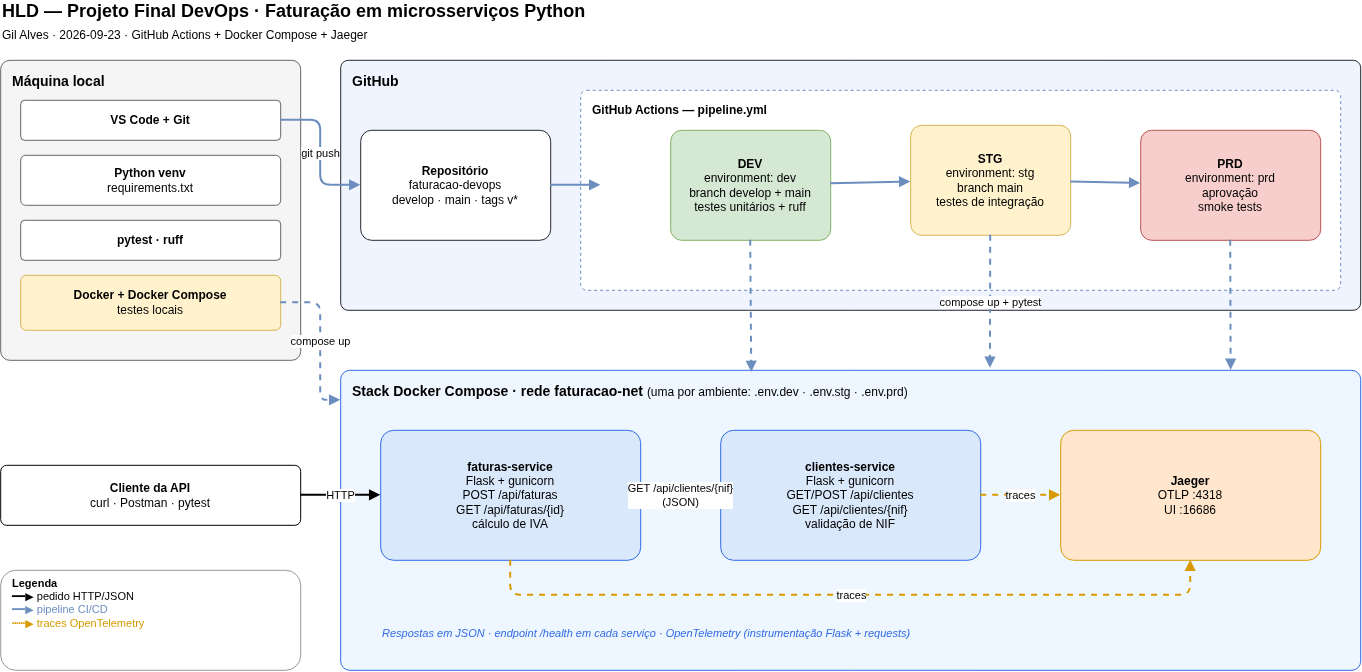

The diagram above was exported from draw.io. Its source (the exported page's mxGraphModel, read from the mxfile embedded in the PNG):
<mxGraphModel dx="1509" dy="687" grid="1" gridSize="10" guides="1" tooltips="1" connect="1" arrows="1" fold="1" page="1" pageScale="1" pageWidth="1400" pageHeight="700" math="0" shadow="0">
  <root>
    <mxCell id="0" />
    <mxCell id="1" parent="0" />
    <mxCell id="c2" parent="1" style="text;html=1;align=left;verticalAlign=middle;fontSize=18;" value="&lt;b&gt;HLD — Projeto Final DevOps · Faturação em microsserviços Python&lt;/b&gt;&lt;br&gt;&lt;font style='font-size:12px'&gt;Gil Alves · 2026-09-23 · GitHub Actions + Docker Compose + Jaeger&lt;/font&gt;" vertex="1">
      <mxGeometry height="45" width="1360" x="20" y="10" as="geometry" />
    </mxCell>
    <mxCell id="c3" parent="1" style="rounded=1;whiteSpace=wrap;html=1;verticalAlign=top;align=left;spacingLeft=10;spacingTop=6;fontStyle=1;fontSize=14;arcSize=3;fillColor=#f5f5f5;strokeColor=#666666;" value="Máquina local" vertex="1">
      <mxGeometry height="300" width="300" x="20" y="70" as="geometry" />
    </mxCell>
    <mxCell id="c4" parent="1" style="rounded=1;whiteSpace=wrap;html=1;fontSize=12;arcSize=10;fillColor=#ffffff;strokeColor=#666666;" value="&lt;b&gt;VS Code + Git&lt;/b&gt;" vertex="1">
      <mxGeometry height="40" width="260" x="40" y="110" as="geometry" />
    </mxCell>
    <mxCell id="c5" parent="1" style="rounded=1;whiteSpace=wrap;html=1;fontSize=12;arcSize=10;fillColor=#ffffff;strokeColor=#666666;" value="&lt;b&gt;Python venv&lt;/b&gt;&lt;br&gt;requirements.txt" vertex="1">
      <mxGeometry height="50" width="260" x="40" y="165" as="geometry" />
    </mxCell>
    <mxCell id="c6" parent="1" style="rounded=1;whiteSpace=wrap;html=1;fontSize=12;arcSize=10;fillColor=#ffffff;strokeColor=#666666;" value="&lt;b&gt;pytest · ruff&lt;/b&gt;" vertex="1">
      <mxGeometry height="40" width="260" x="40" y="230" as="geometry" />
    </mxCell>
    <mxCell id="c7" parent="1" style="rounded=1;whiteSpace=wrap;html=1;fontSize=12;arcSize=10;fillColor=#fff2cc;strokeColor=#d6b656;" value="&lt;b&gt;Docker + Docker Compose&lt;/b&gt;&lt;br&gt;testes locais" vertex="1">
      <mxGeometry height="55" width="260" x="40" y="285" as="geometry" />
    </mxCell>
    <mxCell id="c8" parent="1" style="rounded=1;whiteSpace=wrap;html=1;verticalAlign=top;align=left;spacingLeft=10;spacingTop=6;fontStyle=1;fontSize=14;arcSize=3;fillColor=#f0f4ff;strokeColor=#24292f;" value="GitHub" vertex="1">
      <mxGeometry height="250" width="1020" x="360" y="70" as="geometry" />
    </mxCell>
    <mxCell id="c9" parent="1" style="rounded=1;whiteSpace=wrap;html=1;fontSize=12;arcSize=10;fillColor=#ffffff;strokeColor=#24292f;" value="&lt;b&gt;Repositório&lt;/b&gt;&lt;br&gt;faturacao-devops&lt;br&gt;develop · main · tags v*" vertex="1">
      <mxGeometry height="110" width="190" x="380" y="140" as="geometry" />
    </mxCell>
    <mxCell id="c10" parent="1" style="rounded=1;whiteSpace=wrap;html=1;verticalAlign=top;align=left;spacingLeft=10;spacingTop=6;fontStyle=1;fontSize=14;arcSize=3;fillColor=#ffffff;strokeColor=#6c8ebf;dashed=1;fontSize=12;" value="GitHub Actions — pipeline.yml" vertex="1">
      <mxGeometry height="200" width="760" x="600" y="100" as="geometry" />
    </mxCell>
    <mxCell id="c12" parent="1" style="rounded=1;whiteSpace=wrap;html=1;fontSize=12;arcSize=10;fillColor=#d5e8d4;strokeColor=#82b366;" value="&lt;b&gt;DEV&lt;/b&gt;&lt;br&gt;environment: dev&lt;br&gt;branch develop + main&lt;br&gt;&lt;div&gt;testes unitários + ruff&lt;/div&gt;" vertex="1">
      <mxGeometry height="110" width="160" x="690" y="140" as="geometry" />
    </mxCell>
    <mxCell id="c13" parent="1" style="rounded=1;whiteSpace=wrap;html=1;fontSize=12;arcSize=10;fillColor=#fff2cc;strokeColor=#d6b656;" value="&lt;b&gt;STG&lt;/b&gt;&lt;br&gt;environment: stg&lt;br&gt;branch main&lt;br&gt;testes de integração" vertex="1">
      <mxGeometry height="110" width="160" x="930" y="135" as="geometry" />
    </mxCell>
    <mxCell id="c14" parent="1" style="rounded=1;whiteSpace=wrap;html=1;fontSize=12;arcSize=10;fillColor=#f8cecc;strokeColor=#b85450;" value="&lt;b&gt;PRD&lt;/b&gt;&lt;br&gt;environment: prd&lt;br&gt;aprovação&lt;br&gt;smoke tests" vertex="1">
      <mxGeometry height="110" width="180" x="1160" y="140" as="geometry" />
    </mxCell>
    <mxCell id="c15" parent="1" style="rounded=1;whiteSpace=wrap;html=1;verticalAlign=top;align=left;spacingLeft=10;spacingTop=6;fontStyle=1;fontSize=14;arcSize=3;fillColor=#eef6ff;strokeColor=#326ce5;" value="Stack Docker Compose · rede faturacao-net  &lt;font style='font-weight:normal;font-size:12px'&gt;(uma por ambiente: .env.dev · .env.stg · .env.prd)&lt;/font&gt;" vertex="1">
      <mxGeometry height="300" width="1020" x="360" y="380" as="geometry" />
    </mxCell>
    <mxCell id="c16" parent="1" style="rounded=1;whiteSpace=wrap;html=1;fontSize=12;arcSize=10;fillColor=#dae8fc;strokeColor=#326ce5;" value="&lt;b&gt;faturas-service&lt;/b&gt;&lt;br&gt;Flask + gunicorn&lt;br&gt;POST /api/faturas&lt;br&gt;GET /api/faturas/{id}&lt;br&gt;cálculo de IVA" vertex="1">
      <mxGeometry height="130" width="260" x="400" y="440" as="geometry" />
    </mxCell>
    <mxCell id="c17" parent="1" style="rounded=1;whiteSpace=wrap;html=1;fontSize=12;arcSize=10;fillColor=#dae8fc;strokeColor=#326ce5;" value="&lt;b&gt;clientes-service&lt;/b&gt;&lt;br&gt;Flask + gunicorn&lt;br&gt;GET/POST /api/clientes&lt;br&gt;GET /api/clientes/{nif}&lt;br&gt;validação de NIF" vertex="1">
      <mxGeometry height="130" width="260" x="740" y="440" as="geometry" />
    </mxCell>
    <mxCell id="c18" parent="1" style="rounded=1;whiteSpace=wrap;html=1;fontSize=12;arcSize=10;fillColor=#ffe6cc;strokeColor=#d79b00;" value="&lt;b&gt;Jaeger&lt;/b&gt;&lt;br&gt;OTLP :4318&lt;br&gt;UI :16686" vertex="1">
      <mxGeometry height="130" width="260" x="1080" y="440" as="geometry" />
    </mxCell>
    <mxCell id="c19" parent="1" style="text;html=1;align=left;fontSize=11;fontColor=#326ce5;" value="&lt;i&gt;Respostas em JSON · endpoint /health em cada serviço · OpenTelemetry (instrumentação Flask + requests)&lt;/i&gt;" vertex="1">
      <mxGeometry height="30" width="940" x="400" y="630" as="geometry" />
    </mxCell>
    <mxCell id="c20" parent="1" style="rounded=1;whiteSpace=wrap;html=1;fontSize=12;arcSize=10;fillColor=#ffffff;strokeColor=#000000;" value="&lt;b&gt;Cliente da API&lt;/b&gt;&lt;br&gt;curl · Postman · pytest" vertex="1">
      <mxGeometry height="60" width="300" x="20" y="475" as="geometry" />
    </mxCell>
    <mxCell id="c21" parent="1" style="rounded=1;whiteSpace=wrap;html=1;align=left;verticalAlign=top;spacingLeft=10;fontSize=11;fillColor=#ffffff;strokeColor=#999999;" value="&lt;b&gt;Legenda&lt;/b&gt;&lt;br&gt;━━▶ pedido HTTP/JSON&lt;br&gt;&lt;font color='#6c8ebf'&gt;━━▶ pipeline CI/CD&lt;/font&gt;&lt;br&gt;&lt;font color='#d79b00'&gt;┅┅▶ traces OpenTelemetry&lt;/font&gt;" vertex="1">
      <mxGeometry height="100" width="300" x="20" y="580" as="geometry" />
    </mxCell>
    <mxCell id="c22" edge="1" parent="1" source="c4" style="endArrow=block;html=1;strokeWidth=2;strokeColor=#6c8ebf;fontSize=11;labelBackgroundColor=#ffffff;edgeStyle=orthogonalEdgeStyle;exitX=1;exitY=0.5;entryX=0;entryY=0.5;" target="c9" value="git push">
      <mxGeometry relative="1" as="geometry">
        <Array as="points">
          <mxPoint x="340" y="130" />
          <mxPoint x="340" y="195" />
        </Array>
      </mxGeometry>
    </mxCell>
    <mxCell id="c23" edge="1" parent="1" source="c9" style="endArrow=block;html=1;strokeWidth=2;strokeColor=#6c8ebf;fontSize=11;labelBackgroundColor=#ffffff;" value="">
      <mxGeometry relative="1" as="geometry">
        <mxPoint x="620" y="195" as="targetPoint" />
      </mxGeometry>
    </mxCell>
    <mxCell id="c25" edge="1" parent="1" source="c12" style="endArrow=block;html=1;strokeWidth=2;strokeColor=#6c8ebf;fontSize=11;labelBackgroundColor=#ffffff;" target="c13" value="">
      <mxGeometry relative="1" as="geometry" />
    </mxCell>
    <mxCell id="c26" edge="1" parent="1" source="c13" style="endArrow=block;html=1;strokeWidth=2;strokeColor=#6c8ebf;fontSize=11;labelBackgroundColor=#ffffff;" target="c14" value="">
      <mxGeometry relative="1" as="geometry" />
    </mxCell>
    <mxCell id="c27" edge="1" parent="1" source="c12" style="endArrow=block;html=1;strokeWidth=2;strokeColor=#6c8ebf;fontSize=11;labelBackgroundColor=#ffffff;dashed=1;exitX=0.5;exitY=1;entryX=0.403;entryY=0.007;entryDx=0;entryDy=0;entryPerimeter=0;" target="c15" value="">
      <mxGeometry relative="1" as="geometry" />
    </mxCell>
    <mxCell id="c28" edge="1" parent="1" source="c13" style="endArrow=block;html=1;strokeWidth=2;strokeColor=#6c8ebf;fontSize=11;labelBackgroundColor=#ffffff;dashed=1;exitX=0.5;exitY=1;entryX=0.637;entryY=-0.007;entryDx=0;entryDy=0;entryPerimeter=0;" target="c15" value="compose up + pytest">
      <mxGeometry relative="1" as="geometry" />
    </mxCell>
    <mxCell id="c29" edge="1" parent="1" source="c14" style="endArrow=block;html=1;strokeWidth=2;strokeColor=#6c8ebf;fontSize=11;labelBackgroundColor=#ffffff;dashed=1;exitX=0.5;exitY=1;entryX=0.873;entryY=0;" target="c15" value="">
      <mxGeometry relative="1" as="geometry" />
    </mxCell>
    <mxCell id="c30" edge="1" parent="1" source="c7" style="endArrow=block;html=1;strokeWidth=2;strokeColor=#6c8ebf;fontSize=11;labelBackgroundColor=#ffffff;dashed=1;edgeStyle=orthogonalEdgeStyle;exitX=1;exitY=0.5;entryX=0;entryY=0.1;" target="c15" value="compose up">
      <mxGeometry relative="1" as="geometry">
        <Array as="points">
          <mxPoint x="340" y="312" />
          <mxPoint x="340" y="410" />
        </Array>
      </mxGeometry>
    </mxCell>
    <mxCell id="c31" edge="1" parent="1" source="c20" style="endArrow=block;html=1;strokeWidth=2;fontSize=11;labelBackgroundColor=#ffffff;exitX=1;exitY=0.5;entryX=0;entryY=0.5;" target="c16" value="HTTP">
      <mxGeometry relative="1" as="geometry">
        <Array as="points">
          <mxPoint x="360" y="505" />
        </Array>
      </mxGeometry>
    </mxCell>
    <mxCell id="c32" edge="1" parent="1" source="c16" style="endArrow=block;html=1;strokeWidth=2;fontSize=11;labelBackgroundColor=#ffffff;" target="c17" value="GET /api/clientes/{nif}&lt;br&gt;(JSON)">
      <mxGeometry relative="1" as="geometry" />
    </mxCell>
    <mxCell id="c33" edge="1" parent="1" source="c17" style="endArrow=block;html=1;dashed=1;strokeWidth=2;strokeColor=#d79b00;fontSize=11;labelBackgroundColor=#ffffff;" target="c18" value="traces">
      <mxGeometry relative="1" as="geometry" />
    </mxCell>
    <mxCell id="c34" edge="1" parent="1" source="c16" style="endArrow=block;html=1;dashed=1;strokeWidth=2;strokeColor=#d79b00;fontSize=11;labelBackgroundColor=#ffffff;edgeStyle=orthogonalEdgeStyle;exitX=0.5;exitY=1;entryX=0.5;entryY=1;" target="c18" value="traces">
      <mxGeometry relative="1" as="geometry">
        <Array as="points">
          <mxPoint x="530" y="605" />
          <mxPoint x="1210" y="605" />
        </Array>
      </mxGeometry>
    </mxCell>
  </root>
</mxGraphModel>